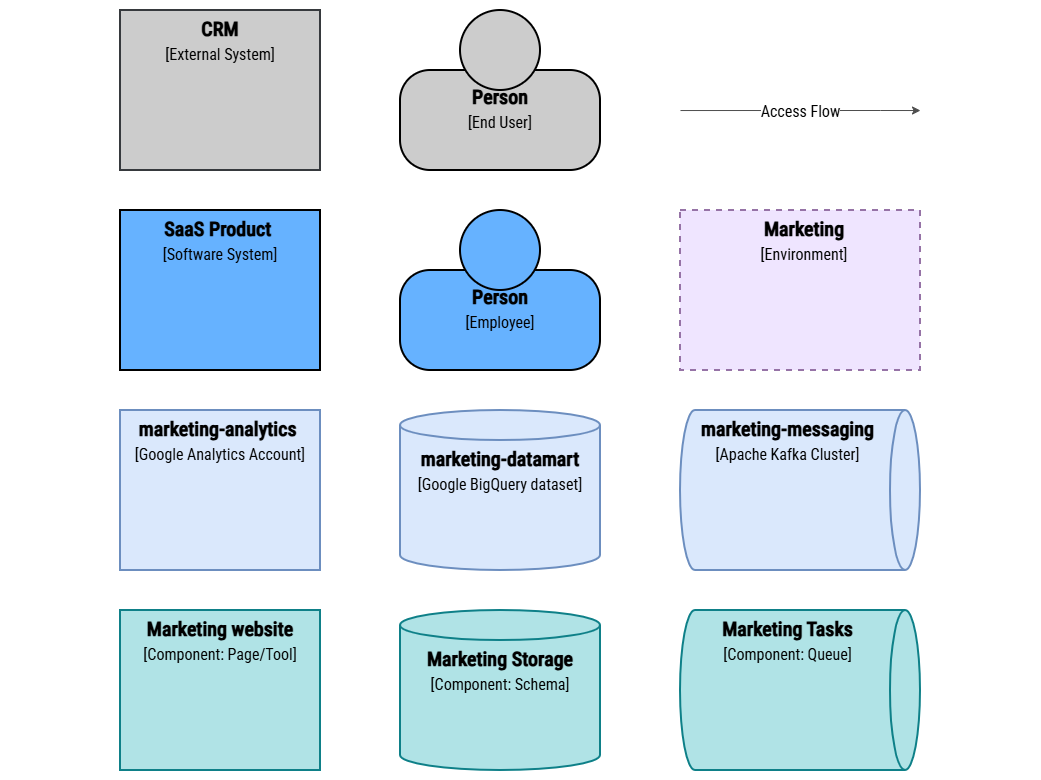

The diagram above was exported from draw.io. Its source (the exported page's mxGraphModel, read from the mxfile embedded in the PNG):
<mxGraphModel dx="2219" dy="240" grid="1" gridSize="10" guides="1" tooltips="1" connect="1" arrows="1" fold="1" page="1" pageScale="1" pageWidth="1169" pageHeight="827" math="0" shadow="0">
  <root>
    <mxCell id="0" />
    <mxCell id="1" parent="0" />
    <mxCell id="Munk0jV2v1MK0S54tAui-2" parent="1" style="rounded=0;whiteSpace=wrap;html=1;strokeColor=none;movable=1;resizable=1;rotatable=1;deletable=1;editable=1;locked=0;connectable=1;fontColor=#000000;" value="" vertex="1">
      <mxGeometry height="780" width="1040" x="1590" y="1070" as="geometry" />
    </mxCell>
    <mxCell id="Munk0jV2v1MK0S54tAui-3" parent="1" style="rounded=0;whiteSpace=wrap;html=1;strokeWidth=2;fillColor=#66B2FF;strokeColor=#000000;verticalAlign=top;fontFamily=Roboto Condensed;fontSource=https%3A%2F%2Ffonts.googleapis.com%2Fcss%3Ffamily%3DRoboto%2BCondensed;fontSize=20;fontColor=#000000;" value="&lt;font&gt;&lt;font style=&quot;&quot;&gt;&lt;b&gt;SaaS Product&amp;nbsp;&lt;br&gt;&lt;/b&gt;&lt;/font&gt;&lt;font style=&quot;font-size: 16px;&quot;&gt;[&lt;font&gt;Software Sy&lt;/font&gt;stem]&lt;/font&gt;&lt;/font&gt;" vertex="1">
      <mxGeometry height="160" width="200" x="1710" y="1280" as="geometry" />
    </mxCell>
    <mxCell id="Munk0jV2v1MK0S54tAui-4" parent="1" style="rounded=0;whiteSpace=wrap;html=1;strokeWidth=2;fillColor=#dae8fc;strokeColor=#6c8ebf;verticalAlign=top;fontFamily=Roboto Condensed;fontSource=https%3A%2F%2Ffonts.googleapis.com%2Fcss%3Ffamily%3DRoboto%2BCondensed;fontSize=20;fontColor=#000000;" value="&lt;font&gt;&lt;b style=&quot;scrollbar-color: rgba(100, 100, 100, 0.4) rgb(255, 255, 255);&quot;&gt;marketing-analytics&amp;nbsp;&lt;/b&gt;&lt;br&gt;&lt;font style=&quot;font-size: 16px;&quot;&gt;[Google Analytics Account]&lt;/font&gt;&lt;/font&gt;" vertex="1">
      <mxGeometry height="160" width="200" x="1710" y="1480" as="geometry" />
    </mxCell>
    <mxCell id="Munk0jV2v1MK0S54tAui-5" parent="1" style="rounded=0;whiteSpace=wrap;html=1;strokeWidth=2;fillColor=#b0e3e6;strokeColor=#0e8088;verticalAlign=top;fontFamily=Roboto Condensed;fontSource=https%3A%2F%2Ffonts.googleapis.com%2Fcss%3Ffamily%3DRoboto%2BCondensed;fontSize=20;fontColor=#000000;" value="&lt;font&gt;&lt;b&gt;&lt;font&gt;&lt;span&gt;Marketing website&lt;/span&gt;&lt;/font&gt;&lt;/b&gt;&lt;br&gt;&lt;font style=&quot;font-size: 16px;&quot;&gt;[Component: Page/Tool]&lt;/font&gt;&lt;/font&gt;" vertex="1">
      <mxGeometry height="160" width="200" x="1710" y="1680" as="geometry" />
    </mxCell>
    <mxCell id="Munk0jV2v1MK0S54tAui-6" parent="1" style="shape=cylinder3;whiteSpace=wrap;html=1;boundedLbl=1;backgroundOutline=1;size=15;strokeWidth=2;strokeColor=#6c8ebf;fillColor=#dae8fc;verticalAlign=top;fontFamily=Roboto Condensed;fontSource=https%3A%2F%2Ffonts.googleapis.com%2Fcss%3Ffamily%3DRoboto%2BCondensed;fontSize=20;fontColor=#000000;" value="&lt;div&gt;&lt;span style=&quot;background-color: transparent;&quot;&gt;&lt;b&gt;marketing-datamart&lt;br&gt;&lt;/b&gt;&lt;/span&gt;&lt;span style=&quot;font-size: 16px; background-color: transparent;&quot;&gt;[&lt;/span&gt;&lt;span style=&quot;font-size: 16px; background-color: transparent;&quot;&gt;Google BigQuery dataset&lt;/span&gt;&lt;span style=&quot;font-size: 16px; background-color: transparent;&quot;&gt;]&lt;/span&gt;&lt;/div&gt;" vertex="1">
      <mxGeometry height="160" width="200" x="1990" y="1480" as="geometry" />
    </mxCell>
    <mxCell id="Munk0jV2v1MK0S54tAui-7" parent="1" style="rounded=0;whiteSpace=wrap;html=1;strokeWidth=2;fillColor=#CCCCCC;strokeColor=#36393d;verticalAlign=top;fontFamily=Roboto Condensed;fontSource=https%3A%2F%2Ffonts.googleapis.com%2Fcss%3Ffamily%3DRoboto%2BCondensed;fontSize=20;fontColor=#000000;" value="&lt;font&gt;&lt;b&gt;&lt;font style=&quot;&quot;&gt;CRM&lt;/font&gt;&lt;br&gt;&lt;/b&gt;&lt;font style=&quot;font-size: 16px;&quot;&gt;[&lt;font&gt;External Sy&lt;/font&gt;stem]&lt;/font&gt;&lt;/font&gt;" vertex="1">
      <mxGeometry height="160" width="200" x="1710" y="1080" as="geometry" />
    </mxCell>
    <mxCell id="Munk0jV2v1MK0S54tAui-8" parent="1" style="shape=cylinder3;whiteSpace=wrap;html=1;boundedLbl=1;backgroundOutline=1;size=15;strokeWidth=2;strokeColor=#0e8088;fillColor=#b0e3e6;verticalAlign=top;fontFamily=Roboto Condensed;fontSource=https%3A%2F%2Ffonts.googleapis.com%2Fcss%3Ffamily%3DRoboto%2BCondensed;fontSize=20;fontColor=#000000;" value="&lt;font&gt;&lt;b&gt;Marketing Storage&lt;/b&gt;&lt;/font&gt;&lt;div&gt;&lt;font style=&quot;font-size: 16px;&quot;&gt;[Component: Schema]&lt;/font&gt;&lt;/div&gt;" vertex="1">
      <mxGeometry height="160" width="200" x="1990" y="1680" as="geometry" />
    </mxCell>
    <mxCell id="Munk0jV2v1MK0S54tAui-9" parent="1" style="shape=cylinder3;whiteSpace=wrap;html=1;boundedLbl=1;backgroundOutline=1;size=15;rotation=90;horizontal=0;verticalAlign=top;strokeWidth=2;strokeColor=#0e8088;fillColor=#b0e3e6;fontFamily=Roboto Condensed;fontSource=https%3A%2F%2Ffonts.googleapis.com%2Fcss%3Ffamily%3DRoboto%2BCondensed;fontSize=20;fontColor=#000000;" value="&lt;font data-font-src=&quot;https://fonts.googleapis.com/css?family=IBM+Plex+Mono&quot;&gt;&lt;b&gt;&lt;span&gt;Marketing Tasks&lt;/span&gt;&lt;/b&gt;&lt;/font&gt;&lt;div&gt;&lt;font style=&quot;font-size: 16px;&quot; data-font-src=&quot;https://fonts.googleapis.com/css?family=IBM+Plex+Mono&quot;&gt;[Component: Queue]&lt;/font&gt;&lt;/div&gt;" vertex="1">
      <mxGeometry height="240" width="160" x="2310" y="1640" as="geometry" />
    </mxCell>
    <mxCell id="Munk0jV2v1MK0S54tAui-10" parent="1" style="shape=cylinder3;whiteSpace=wrap;html=1;boundedLbl=1;backgroundOutline=1;size=15;rotation=90;horizontal=0;verticalAlign=top;strokeWidth=2;strokeColor=#6c8ebf;fillColor=#dae8fc;fontFamily=Roboto Condensed;fontSource=https%3A%2F%2Ffonts.googleapis.com%2Fcss%3Ffamily%3DRoboto%2BCondensed;fontSize=20;fontColor=#000000;" value="&lt;div&gt;&lt;font style=&quot;&quot; data-font-src=&quot;https://fonts.googleapis.com/css?family=IBM+Plex+Mono&quot;&gt;&lt;b&gt;marketing-messaging&lt;br&gt;&lt;/b&gt;&lt;/font&gt;&lt;font style=&quot;font-size: 16px;&quot; data-font-src=&quot;https://fonts.googleapis.com/css?family=IBM+Plex+Mono&quot;&gt;[&lt;/font&gt;&lt;span style=&quot;font-size: 16px; background-color: transparent;&quot;&gt;Apache Kafka Cluster&lt;/span&gt;&lt;span style=&quot;font-size: 16px; background-color: transparent;&quot;&gt;]&lt;/span&gt;&lt;/div&gt;" vertex="1">
      <mxGeometry height="240" width="160" x="2310" y="1440" as="geometry" />
    </mxCell>
    <mxCell id="Munk0jV2v1MK0S54tAui-11" connectable="0" parent="1" style="group;fontFamily=Roboto Condensed;fontSource=https%3A%2F%2Ffonts.googleapis.com%2Fcss%3Ffamily%3DRoboto%2BCondensed;spacingTop=15;fontColor=#000000;" value="" vertex="1">
      <mxGeometry height="160" width="200" x="1990" y="1080" as="geometry" />
    </mxCell>
    <mxCell id="Munk0jV2v1MK0S54tAui-12" parent="Munk0jV2v1MK0S54tAui-11" style="rounded=1;whiteSpace=wrap;html=1;strokeWidth=2;glass=0;arcSize=30;fontFamily=Roboto Condensed;fontSource=https%3A%2F%2Ffonts.googleapis.com%2Fcss%3Ffamily%3DRoboto%2BCondensed;verticalAlign=top;strokeColor=#000000;fillColor=#CCCCCC;fontColor=#000000;fontSize=20;spacingTop=8;" value="&lt;b&gt;&lt;font&gt;&lt;span&gt;Person&lt;/span&gt;&lt;/font&gt;&lt;br&gt;&lt;/b&gt;&lt;font style=&quot;font-size: 16px;&quot;&gt;[End User]&lt;/font&gt;" vertex="1">
      <mxGeometry height="100" width="200" y="60" as="geometry" />
    </mxCell>
    <mxCell id="Munk0jV2v1MK0S54tAui-13" parent="Munk0jV2v1MK0S54tAui-11" style="ellipse;whiteSpace=wrap;html=1;aspect=fixed;strokeWidth=2;strokeColor=#000000;fillColor=#CCCCCC;fontColor=#000000;" value="" vertex="1">
      <mxGeometry height="80" width="80" x="60" as="geometry" />
    </mxCell>
    <mxCell id="Munk0jV2v1MK0S54tAui-14" connectable="0" parent="1" style="group;fontColor=#000000;" value="" vertex="1">
      <mxGeometry height="160" width="200" x="1990" y="1280" as="geometry" />
    </mxCell>
    <mxCell id="Munk0jV2v1MK0S54tAui-15" parent="Munk0jV2v1MK0S54tAui-14" style="rounded=1;whiteSpace=wrap;html=1;strokeWidth=2;glass=0;arcSize=30;fontFamily=Roboto Condensed;fontSource=https%3A%2F%2Ffonts.googleapis.com%2Fcss%3Ffamily%3DRoboto%2BCondensed;verticalAlign=top;strokeColor=#000000;fillColor=#66B2FF;fontSize=20;spacingTop=8;fontColor=#000000;" value="&lt;b&gt;&lt;font&gt;&lt;span&gt;Person&lt;/span&gt;&lt;/font&gt;&lt;br&gt;&lt;/b&gt;&lt;font style=&quot;font-size: 16px;&quot;&gt;[Employee]&lt;/font&gt;" vertex="1">
      <mxGeometry height="100" width="200" y="60" as="geometry" />
    </mxCell>
    <mxCell id="Munk0jV2v1MK0S54tAui-16" parent="Munk0jV2v1MK0S54tAui-14" style="ellipse;whiteSpace=wrap;html=1;aspect=fixed;strokeWidth=2;strokeColor=#000000;fillColor=#66B2FF;fontFamily=Roboto Condensed;fontSource=https%3A%2F%2Ffonts.googleapis.com%2Fcss%3Ffamily%3DRoboto%2BCondensed;fontSize=20;fontColor=#000000;" value="" vertex="1">
      <mxGeometry height="80" width="80" x="60" as="geometry" />
    </mxCell>
    <mxCell id="Munk0jV2v1MK0S54tAui-17" edge="1" parent="1" style="edgeStyle=orthogonalEdgeStyle;shape=connector;rounded=0;orthogonalLoop=1;jettySize=auto;html=1;strokeColor=#4D4D4D;align=center;verticalAlign=middle;fontFamily=IBM Plex Mono;fontSource=https%3A%2F%2Ffonts.googleapis.com%2Fcss%3Ffamily%3DIBM%2BPlex%2BMono;fontSize=11;fontColor=#000000;labelBackgroundColor=default;resizable=0;endArrow=classic;exitX=1;exitY=0.5;exitDx=0;exitDy=0;">
      <mxGeometry relative="1" as="geometry">
        <Array as="points">
          <mxPoint x="2470" y="1180.03" />
        </Array>
        <mxPoint x="2270" y="1180.03" as="sourcePoint" />
        <mxPoint x="2510" y="1180.03" as="targetPoint" />
      </mxGeometry>
    </mxCell>
    <mxCell id="Munk0jV2v1MK0S54tAui-18" connectable="0" parent="Munk0jV2v1MK0S54tAui-17" style="edgeLabel;html=1;align=center;verticalAlign=middle;resizable=0;points=[];fontFamily=Roboto Condensed;fontSource=https%3A%2F%2Ffonts.googleapis.com%2Fcss%3Ffamily%3DRoboto%2BCondensed;fontSize=16;fontColor=#000000;labelBackgroundColor=default;fillColor=none;gradientColor=none;" value="&lt;div style=&quot;text-align: left;&quot;&gt;&lt;span style=&quot;background-color: light-dark(#ffffff, var(--ge-dark-color, #121212));&quot;&gt;Access Flow&lt;/span&gt;&lt;/div&gt;" vertex="1">
      <mxGeometry relative="1" x="0.7882" as="geometry">
        <mxPoint x="-95" as="offset" />
      </mxGeometry>
    </mxCell>
    <mxCell id="Munk0jV2v1MK0S54tAui-19" parent="1" style="rounded=0;whiteSpace=wrap;html=1;strokeWidth=2;fillColor=#EFE5FF;strokeColor=#9673a6;verticalAlign=top;align=center;fontFamily=Roboto Condensed;fontSource=https%3A%2F%2Ffonts.googleapis.com%2Fcss%3Ffamily%3DRoboto%2BCondensed;fontSize=20;spacingLeft=8;dashed=1;fontColor=#000000;" value="&lt;font style=&quot;&quot;&gt;&lt;b style=&quot;&quot;&gt;Marketing&lt;/b&gt;&lt;br style=&quot;&quot;&gt;&lt;font style=&quot;font-size: 16px;&quot;&gt;[Environment]&lt;/font&gt;&lt;/font&gt;" vertex="1">
      <mxGeometry height="160" width="240" x="2270" y="1280" as="geometry" />
    </mxCell>
  </root>
</mxGraphModel>